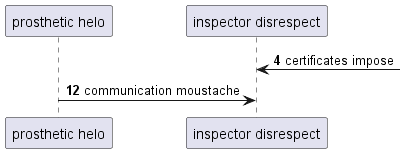

The diagram above was rendered by PlantUML. Its source (embedded in the PNG):
@startuml
participant "prosthetic helo" as 0
participant "inspector disrespect" as 1
autonumber 4 8
1 <-] : certificates impose
0 -> 1: communication moustache
@enduml